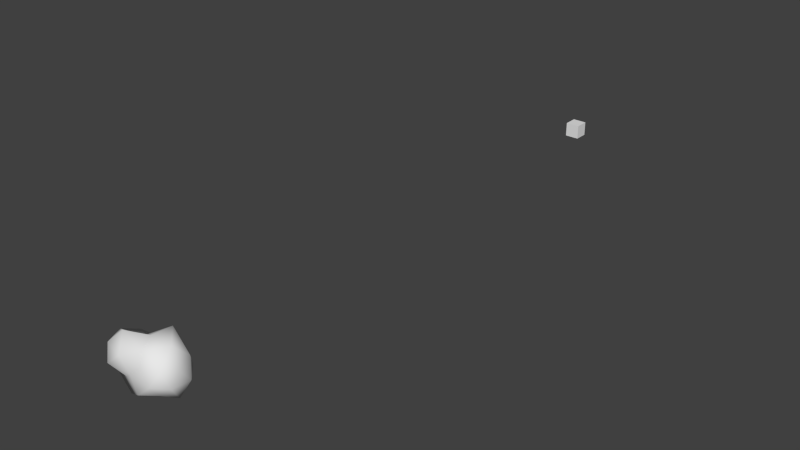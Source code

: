 # Source: asteroid_MO.blend  (saved by Blender 2.64.0; exported with 4.5.12 LTS)
import bpy
from mathutils import Matrix  # noqa: F401  (used for matrix-valued properties, if any)

bpy.ops.wm.read_factory_settings(use_empty=True)
scene = bpy.context.scene
scene.name = 'Scene'

# ---- collections
col_collection_1 = bpy.data.collections.new('Collection 1'); scene.collection.children.link(col_collection_1)

# ---- world
world_world = bpy.data.worlds.new('World'); scene.world = world_world
world_world.color = (0.05088, 0.05088, 0.05088)
world_world.use_sun_shadow = False
world_world.sun_shadow_jitter_overblur = 0.0
world_world.cycles.sampling_method = 'MANUAL'
world_world.cycles.sample_map_resolution = 256

# ---- meshes
me_cube = bpy.data.meshes.new('Cube')
me_cube.from_pydata([(-1.0, -1.0, -1.0), (-1.0, 1.0, -1.0), (1.0, 1.0, -1.0), (1.0, -1.0, -1.0), (-1.0, -1.0, 1.0), (-1.0, 1.0, 1.0), (1.0, 1.0, 1.0), (1.0, -1.0, 1.0)], [], [(4, 5, 1, 0), (5, 6, 2, 1), (6, 7, 3, 2), (7, 4, 0, 3), (0, 1, 2, 3), (7, 6, 5, 4)])
me_cube.use_remesh_preserve_volume = False
me_cube.use_remesh_preserve_attributes = False
me_cube.use_mirror_vertex_groups = False
me_cube.update()
me_icosphere_005 = bpy.data.meshes.new('Icosphere.005')
me_icosphere_005.from_pydata([(-0.005567, -0.05432, -0.359), (0.4473, -0.279, -0.2309), (-0.1683, -0.3427, -0.2063), (-0.4908, -0.06105, -0.1738), (-0.195, 0.3451, -0.257), (0.1709, -0.3713, 0.1456), (-0.5664, -0.345, 0.1927), (-0.5129, 0.1898, 0.1737), (0.2088, 0.3759, 0.1862), (0.6241, -0.06163, 0.1733), (0.01741, -0.03555, 0.4503), (0.2541, -0.1817, -0.3383), (0.1797, -0.4399, -0.2825), (-0.1249, -0.3229, -0.4849), (0.2723, 0.07878, -0.4086), (0.6071, -0.06114, -0.3067), (-0.4573, -0.2841, -0.2674), (-0.3447, -0.05974, -0.4068), (-0.4509, 0.1684, -0.2676), (-0.1373, 0.2121, -0.5196), (0.2405, 0.4675, -0.3814), (0.6757, 0.09611, -0.03822), (0.6414, -0.2328, -0.03798), (0.4085, -0.4288, -0.03954), (-0.002199, -0.4182, -0.02874), (-0.434, -0.4675, -0.03995), (-0.6757, -0.2091, -0.03981), (-0.6732, 0.08613, -0.04027), (-0.4598, 0.3699, -0.02956), (-0.001858, 0.3724, -0.0508), (0.4281, 0.342, -0.03686), (0.5685, -0.3489, 0.2842), (-0.1886, -0.4505, 0.2119), (-0.65, -0.05619, 0.2337), (-0.1112, 0.2348, 0.2044), (0.5345, 0.206, 0.2509), (0.4624, -0.05517, 0.512), (0.1251, -0.2802, 0.3784), (-0.3459, -0.2387, 0.4568), (-0.2342, 0.04562, 0.2814), (0.1271, 0.2548, 0.5196), (0.4676, 0.2413, -0.2415)], [], [(0, 11, 13), (1, 11, 15), (0, 13, 17), (0, 17, 19), (0, 19, 14), (1, 15, 22), (2, 12, 24), (3, 16, 26), (4, 18, 28), (1, 22, 23), (2, 24, 25), (3, 26, 27), (4, 28, 29), (5, 31, 37), (6, 32, 38), (7, 33, 39), (8, 34, 40), (9, 35, 36), (13, 12, 2), (13, 11, 12), (11, 1, 12), (15, 11, 14), (11, 0, 14), (17, 16, 3), (17, 13, 16), (13, 2, 16), (19, 18, 4), (19, 17, 18), (17, 3, 18), (14, 19, 20), (19, 4, 20), (22, 21, 9), (22, 15, 21), (24, 23, 5), (24, 12, 23), (12, 1, 23), (26, 25, 6), (26, 16, 25), (16, 2, 25), (28, 27, 7), (28, 18, 27), (18, 3, 27), (30, 29, 8), (30, 20, 29), (20, 4, 29), (23, 31, 5), (23, 22, 31), (22, 9, 31), (25, 32, 6), (25, 24, 32), (24, 5, 32), (27, 33, 7), (27, 26, 33), (26, 6, 33), (29, 34, 8), (29, 28, 34), (28, 7, 34), (21, 35, 9), (21, 30, 35), (30, 8, 35), (37, 36, 10), (37, 31, 36), (31, 9, 36), (38, 37, 10), (38, 32, 37), (32, 5, 37), (39, 38, 10), (39, 33, 38), (33, 6, 38), (40, 39, 10), (40, 34, 39), (34, 7, 39), (36, 40, 10), (36, 35, 40), (35, 8, 40), (21, 41, 30), (41, 21, 15), (41, 15, 14), (41, 14, 20), (30, 41, 20)])
me_icosphere_005.polygons.foreach_set('use_smooth', [True] * 80)
_uv = me_icosphere_005.uv_layers.new(name='UVMap')
_uv.uv.foreach_set('vector', [0.1845, 0.03226, 0.3132, 0.03478, 0.2056, 0.1336, 0.9678, 0.6224, 0.939, 0.7189, 0.8849, 0.6218, 0.1845, 0.03226, 0.2056, 0.1336, 0.08709, 0.1332, 0.8857, 0.8091, 0.8246, 0.8992, 0.796, 0.8087, 0.8857, 0.8091, 0.796, 0.8087, 0.8534, 0.7211, 0.9678, 0.6224, 0.8849, 0.6218, 0.9169, 0.5213, 0.2292, 0.2067, 0.3195, 0.1352, 0.3043, 0.2346, 0.04055, 0.2566, 0.1357, 0.2298, 0.1024, 0.3193, 0.7243, 0.8068, 0.7362, 0.8912, 0.6566, 0.866, 0.4239, 0.07036, 0.5485, 0.1255, 0.4305, 0.17, 0.2292, 0.2067, 0.3043, 0.2346, 0.194, 0.2831, 0.04055, 0.2566, 0.1024, 0.3193, 0.02595, 0.3866, 0.7243, 0.8068, 0.6566, 0.866, 0.6769, 0.7436, 0.3831, 0.2693, 0.5271, 0.2537, 0.4029, 0.3619, 0.183, 0.3479, 0.2803, 0.3155, 0.2581, 0.4058, 0.09446, 0.5084, 0.1362, 0.4129, 0.2519, 0.5196, 0.6387, 0.6547, 0.5704, 0.7627, 0.4918, 0.6001, 0.7986, 0.461, 0.7009, 0.5413, 0.5944, 0.3962, 0.2056, 0.1336, 0.3195, 0.1352, 0.2292, 0.2067, 0.2056, 0.1336, 0.3132, 0.03478, 0.3195, 0.1352, 0.3132, 0.03478, 0.4239, 0.07036, 0.3195, 0.1352, 0.8849, 0.6218, 0.939, 0.7189, 0.8534, 0.7211, 0.939, 0.7189, 0.8857, 0.8091, 0.8534, 0.7211, 0.08709, 0.1332, 0.1357, 0.2298, 0.04055, 0.2566, 0.08709, 0.1332, 0.2056, 0.1336, 0.1357, 0.2298, 0.2056, 0.1336, 0.2292, 0.2067, 0.1357, 0.2298, 0.796, 0.8087, 0.7362, 0.8912, 0.7243, 0.8068, 0.796, 0.8087, 0.8246, 0.8992, 0.7362, 0.8912, 0.8246, 0.8992, 0.7584, 0.9648, 0.7362, 0.8912, 0.8534, 0.7211, 0.796, 0.8087, 0.7713, 0.7223, 0.796, 0.8087, 0.7243, 0.8068, 0.7713, 0.7223, 0.9169, 0.5213, 0.8212, 0.5696, 0.7986, 0.461, 0.9169, 0.5213, 0.8849, 0.6218, 0.8212, 0.5696, 0.3043, 0.2346, 0.4305, 0.17, 0.3831, 0.2693, 0.3043, 0.2346, 0.3195, 0.1352, 0.4305, 0.17, 0.3195, 0.1352, 0.4239, 0.07036, 0.4305, 0.17, 0.1024, 0.3193, 0.194, 0.2831, 0.183, 0.3479, 0.1024, 0.3193, 0.1357, 0.2298, 0.194, 0.2831, 0.1357, 0.2298, 0.2292, 0.2067, 0.194, 0.2831, 0.6566, 0.866, 0.6661, 0.9642, 0.5877, 0.9025, 0.6566, 0.866, 0.7362, 0.8912, 0.6661, 0.9642, 0.7362, 0.8912, 0.7584, 0.9648, 0.6661, 0.9642, 0.7365, 0.6439, 0.6769, 0.7436, 0.6387, 0.6547, 0.7365, 0.6439, 0.7713, 0.7223, 0.6769, 0.7436, 0.7713, 0.7223, 0.7243, 0.8068, 0.6769, 0.7436, 0.4305, 0.17, 0.5271, 0.2537, 0.3831, 0.2693, 0.4305, 0.17, 0.5485, 0.1255, 0.5271, 0.2537, 0.5485, 0.1255, 0.6399, 0.2235, 0.5271, 0.2537, 0.194, 0.2831, 0.2803, 0.3155, 0.183, 0.3479, 0.194, 0.2831, 0.3043, 0.2346, 0.2803, 0.3155, 0.3043, 0.2346, 0.3831, 0.2693, 0.2803, 0.3155, 0.02595, 0.3866, 0.1362, 0.4129, 0.09446, 0.5084, 0.02595, 0.3866, 0.1024, 0.3193, 0.1362, 0.4129, 0.1024, 0.3193, 0.183, 0.3479, 0.1362, 0.4129, 0.6769, 0.7436, 0.5704, 0.7627, 0.6387, 0.6547, 0.6769, 0.7436, 0.6566, 0.866, 0.5704, 0.7627, 0.6566, 0.866, 0.5877, 0.9025, 0.5704, 0.7627, 0.8212, 0.5696, 0.7009, 0.5413, 0.7986, 0.461, 0.8212, 0.5696, 0.7365, 0.6439, 0.7009, 0.5413, 0.7365, 0.6439, 0.6387, 0.6547, 0.7009, 0.5413, 0.4029, 0.3619, 0.5944, 0.3962, 0.3891, 0.4731, 0.4029, 0.3619, 0.5271, 0.2537, 0.5944, 0.3962, 0.5271, 0.2537, 0.6399, 0.2235, 0.5944, 0.3962, 0.2581, 0.4058, 0.4029, 0.3619, 0.3891, 0.4731, 0.2581, 0.4058, 0.2803, 0.3155, 0.4029, 0.3619, 0.2803, 0.3155, 0.3831, 0.2693, 0.4029, 0.3619, 0.2519, 0.5196, 0.2581, 0.4058, 0.3891, 0.4731, 0.2519, 0.5196, 0.1362, 0.4129, 0.2581, 0.4058, 0.1362, 0.4129, 0.183, 0.3479, 0.2581, 0.4058, 0.4918, 0.6001, 0.2519, 0.5196, 0.3891, 0.4731, 0.4918, 0.6001, 0.2692, 0.637, 0.2519, 0.5196, 0.2692, 0.637, 0.09446, 0.5084, 0.2519, 0.5196, 0.5944, 0.3962, 0.4918, 0.6001, 0.3891, 0.4731, 0.5944, 0.3962, 0.7009, 0.5413, 0.4918, 0.6001, 0.7009, 0.5413, 0.6387, 0.6547, 0.4918, 0.6001, 0.8212, 0.5696, 0.8019, 0.6602, 0.7365, 0.6439, 0.8019, 0.6602, 0.8212, 0.5696, 0.8849, 0.6218, 0.8019, 0.6602, 0.8849, 0.6218, 0.8534, 0.7211, 0.8019, 0.6602, 0.8534, 0.7211, 0.7713, 0.7223, 0.7365, 0.6439, 0.8019, 0.6602, 0.7713, 0.7223])
me_icosphere_005.use_remesh_preserve_volume = False
me_icosphere_005.use_remesh_preserve_attributes = False
me_icosphere_005.use_mirror_vertex_groups = False
me_icosphere_005.update()

# ---- objects
ob_rotator = bpy.data.objects.new('Rotator', None)
ob_offsetcube = bpy.data.objects.new('OffsetCube', me_cube)
ob_asteroidcenter = bpy.data.objects.new('AsteroidCenter', None)
ob_asteroid_mo = bpy.data.objects.new('Asteroid_MO', me_icosphere_005)

# ---- transforms, parenting, visibility, modifiers, constraints
ob_rotator.location = (0.0, 12.49, 0.0)
ob_rotator.rotation_euler = (0.0, 0.0, -6.283)
ob_rotator.scale = (0.9351, 0.9351, 0.9351)
ob_rotator.empty_image_offset = (0.0, 0.0)
ob_rotator.lineart.crease_threshold = 0.0
ob_offsetcube.parent = ob_rotator
ob_offsetcube.location = (0.0, 13.14, 0.0)
ob_offsetcube.scale = (0.3255, 0.3255, 0.3255)
ob_offsetcube.lineart.crease_threshold = 0.0
ob_asteroidcenter.parent = ob_rotator
ob_asteroidcenter.location = (0.0, -13.16, 0.0)
ob_asteroidcenter.rotation_euler = (0.0, -0.0, 6.283)
ob_asteroidcenter.scale = (2.205, 2.205, 2.205)
ob_asteroidcenter.empty_image_offset = (0.0, 0.0)
ob_asteroidcenter.lineart.crease_threshold = 0.0
ob_asteroid_mo.parent = ob_rotator
ob_asteroid_mo.matrix_parent_inverse = Matrix(((1.069, 0.0, 0.0, 0.0), (0.0, 1.069, 0.0, 0.0), (0.0, 0.0, 1.069, 0.0), (0.0, 0.0, 0.0, 1.0)))
ob_asteroid_mo.location = (0.0, -12.18, 0.0)
ob_asteroid_mo.rotation_euler = (-6.557e-09, 0.08639, 0.0)
ob_asteroid_mo.scale = (2.205, 2.205, 2.205)
ob_asteroid_mo.lineart.crease_threshold = 0.0

# ---- collection membership
col_collection_1.objects.link(ob_rotator)
col_collection_1.objects.link(ob_offsetcube)
col_collection_1.objects.link(ob_asteroidcenter)
col_collection_1.objects.link(ob_asteroid_mo)

# ---- scene / render settings (as saved in the file)
scene.frame_start = 0; scene.frame_end = 1651; scene.frame_set(811)
scene.render.engine = 'BLENDER_EEVEE_NEXT'
scene.render.image_settings.color_mode = 'RGB'
scene.render.image_settings.compression = 90
scene.render.resolution_percentage = 50
scene.render.dither_intensity = 0.0
scene.render.bake_margin = 2
scene.render.bake_bias = 0.0
scene.cycles.use_denoising = False
scene.cycles.samples = 10
scene.cycles.sampling_pattern = 'TABULATED_SOBOL'
scene.cycles.light_sampling_threshold = 0.0
scene.cycles.use_adaptive_sampling = False
scene.cycles.use_light_tree = False
scene.cycles.blur_glossy = 0.0
scene.cycles.volume_bounces = 1
scene.cycles.pixel_filter_type = 'GAUSSIAN'
scene.cycles.sample_clamp_indirect = 0.0
scene.view_settings.view_transform = 'Standard'
bpy.context.view_layer.update()

# ---- added for rendering (the .blend has no active camera and no usable light): camera, sun
cam_auto = bpy.data.cameras.new('AutoCamera')
cam_auto.lens = 50.0
cam_auto.sensor_width = 36.0
cam_auto.clip_end = 1000.0
ob_auto_camera = bpy.data.objects.new('AutoCamera', cam_auto)
scene.collection.objects.link(ob_auto_camera)
ob_auto_camera.location = (24.1621, -16.8186, 19.3297)
ob_auto_camera.rotation_euler = (1.09748, -7.21219e-08, 0.694738)
scene.camera = ob_auto_camera
light_auto_sun = bpy.data.lights.new('AutoSun', 'SUN')
light_auto_sun.energy = 3.0
light_auto_sun.angle = 0.0523599
ob_auto_sun = bpy.data.objects.new('AutoSun', light_auto_sun)
scene.collection.objects.link(ob_auto_sun)
ob_auto_sun.rotation_euler = (0.872665, 0.174533, 0.523599)
bpy.context.view_layer.update()
